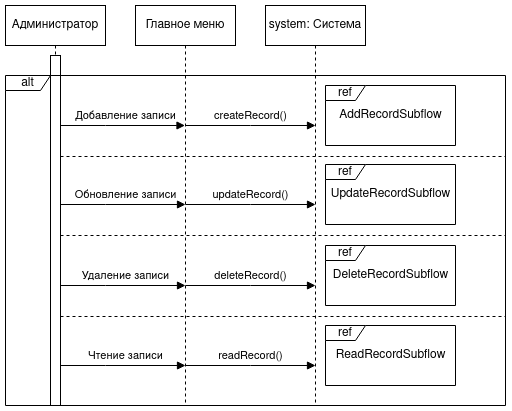

The diagram above was exported from draw.io. Its source (the exported page's mxGraphModel, read from the mxfile embedded in the PNG):
<mxGraphModel dx="1231" dy="579" grid="1" gridSize="10" guides="1" tooltips="1" connect="1" arrows="1" fold="1" page="1" pageScale="1" pageWidth="850" pageHeight="1100" math="0" shadow="0">
  <root>
    <mxCell id="0" />
    <mxCell id="1" parent="0" />
    <mxCell id="YnCxG9TvLE0LBs9Uqf9w-2" value="system: Система" style="shape=umlLifeline;perimeter=lifelinePerimeter;whiteSpace=wrap;html=1;container=1;dropTarget=0;collapsible=0;recursiveResize=0;outlineConnect=0;portConstraint=eastwest;newEdgeStyle={&quot;edgeStyle&quot;:&quot;elbowEdgeStyle&quot;,&quot;elbow&quot;:&quot;vertical&quot;,&quot;curved&quot;:0,&quot;rounded&quot;:0};" vertex="1" parent="1">
      <mxGeometry x="420" y="70" width="100" height="400" as="geometry" />
    </mxCell>
    <mxCell id="YnCxG9TvLE0LBs9Uqf9w-5" value="Администратор" style="shape=umlLifeline;perimeter=lifelinePerimeter;whiteSpace=wrap;html=1;container=1;dropTarget=0;collapsible=0;recursiveResize=0;outlineConnect=0;portConstraint=eastwest;newEdgeStyle={&quot;edgeStyle&quot;:&quot;elbowEdgeStyle&quot;,&quot;elbow&quot;:&quot;vertical&quot;,&quot;curved&quot;:0,&quot;rounded&quot;:0};" vertex="1" parent="1">
      <mxGeometry x="160" y="70" width="100" height="400" as="geometry" />
    </mxCell>
    <mxCell id="YnCxG9TvLE0LBs9Uqf9w-39" value="" style="html=1;points=[];perimeter=orthogonalPerimeter;outlineConnect=0;targetShapes=umlLifeline;portConstraint=eastwest;newEdgeStyle={&quot;edgeStyle&quot;:&quot;elbowEdgeStyle&quot;,&quot;elbow&quot;:&quot;vertical&quot;,&quot;curved&quot;:0,&quot;rounded&quot;:0};" vertex="1" parent="YnCxG9TvLE0LBs9Uqf9w-5">
      <mxGeometry x="45" y="50" width="10" height="350" as="geometry" />
    </mxCell>
    <mxCell id="YnCxG9TvLE0LBs9Uqf9w-12" value="Главное меню" style="shape=umlLifeline;perimeter=lifelinePerimeter;whiteSpace=wrap;html=1;container=1;dropTarget=0;collapsible=0;recursiveResize=0;outlineConnect=0;portConstraint=eastwest;newEdgeStyle={&quot;edgeStyle&quot;:&quot;elbowEdgeStyle&quot;,&quot;elbow&quot;:&quot;vertical&quot;,&quot;curved&quot;:0,&quot;rounded&quot;:0};" vertex="1" parent="1">
      <mxGeometry x="290" y="70" width="100" height="400" as="geometry" />
    </mxCell>
    <mxCell id="YnCxG9TvLE0LBs9Uqf9w-36" value="alt" style="shape=umlFrame;whiteSpace=wrap;html=1;pointerEvents=0;width=45;height=15;" vertex="1" parent="1">
      <mxGeometry x="160" y="140" width="500" height="330" as="geometry" />
    </mxCell>
    <mxCell id="YnCxG9TvLE0LBs9Uqf9w-37" value="Добавление записи" style="html=1;verticalAlign=bottom;endArrow=block;edgeStyle=elbowEdgeStyle;elbow=vertical;curved=0;rounded=0;" edge="1" parent="1" source="YnCxG9TvLE0LBs9Uqf9w-39" target="YnCxG9TvLE0LBs9Uqf9w-12">
      <mxGeometry x="0.0442" width="80" relative="1" as="geometry">
        <mxPoint x="210" y="180" as="sourcePoint" />
        <mxPoint x="290" y="180" as="targetPoint" />
        <Array as="points">
          <mxPoint x="260" y="190" />
        </Array>
        <mxPoint as="offset" />
      </mxGeometry>
    </mxCell>
    <mxCell id="YnCxG9TvLE0LBs9Uqf9w-38" value="createRecord()" style="html=1;verticalAlign=bottom;endArrow=block;edgeStyle=elbowEdgeStyle;elbow=vertical;curved=0;rounded=0;" edge="1" parent="1">
      <mxGeometry width="80" relative="1" as="geometry">
        <mxPoint x="340" y="190" as="sourcePoint" />
        <mxPoint x="470" y="190" as="targetPoint" />
      </mxGeometry>
    </mxCell>
    <mxCell id="YnCxG9TvLE0LBs9Uqf9w-40" value="ref" style="shape=umlFrame;whiteSpace=wrap;html=1;pointerEvents=0;width=40;height=15;" vertex="1" parent="1">
      <mxGeometry x="480" y="150" width="130" height="60" as="geometry" />
    </mxCell>
    <mxCell id="YnCxG9TvLE0LBs9Uqf9w-41" value="AddRecordSubflow" style="text;html=1;align=center;verticalAlign=middle;resizable=0;points=[];autosize=1;strokeColor=none;fillColor=none;" vertex="1" parent="1">
      <mxGeometry x="480" y="165" width="130" height="30" as="geometry" />
    </mxCell>
    <mxCell id="YnCxG9TvLE0LBs9Uqf9w-44" value="" style="endArrow=none;dashed=1;html=1;rounded=0;entryX=1;entryY=0.38;entryDx=0;entryDy=0;entryPerimeter=0;" edge="1" parent="1">
      <mxGeometry width="50" height="50" relative="1" as="geometry">
        <mxPoint x="215" y="221" as="sourcePoint" />
        <mxPoint x="660" y="221" as="targetPoint" />
      </mxGeometry>
    </mxCell>
    <mxCell id="YnCxG9TvLE0LBs9Uqf9w-49" value="Обновление записи" style="html=1;verticalAlign=bottom;endArrow=block;edgeStyle=elbowEdgeStyle;elbow=vertical;curved=0;rounded=0;" edge="1" parent="1">
      <mxGeometry x="0.0442" width="80" relative="1" as="geometry">
        <mxPoint x="215" y="269" as="sourcePoint" />
        <mxPoint x="340" y="269" as="targetPoint" />
        <Array as="points">
          <mxPoint x="260" y="269" />
        </Array>
        <mxPoint as="offset" />
      </mxGeometry>
    </mxCell>
    <mxCell id="YnCxG9TvLE0LBs9Uqf9w-50" value="updateRecord()" style="html=1;verticalAlign=bottom;endArrow=block;edgeStyle=elbowEdgeStyle;elbow=vertical;curved=0;rounded=0;" edge="1" parent="1">
      <mxGeometry width="80" relative="1" as="geometry">
        <mxPoint x="340" y="269" as="sourcePoint" />
        <mxPoint x="470" y="269" as="targetPoint" />
      </mxGeometry>
    </mxCell>
    <mxCell id="YnCxG9TvLE0LBs9Uqf9w-51" value="ref" style="shape=umlFrame;whiteSpace=wrap;html=1;pointerEvents=0;width=40;height=15;" vertex="1" parent="1">
      <mxGeometry x="480" y="229" width="130" height="60" as="geometry" />
    </mxCell>
    <mxCell id="YnCxG9TvLE0LBs9Uqf9w-52" value="UpdateRecordSubflow" style="text;html=1;align=center;verticalAlign=middle;resizable=0;points=[];autosize=1;strokeColor=none;fillColor=none;" vertex="1" parent="1">
      <mxGeometry x="475" y="244" width="140" height="30" as="geometry" />
    </mxCell>
    <mxCell id="YnCxG9TvLE0LBs9Uqf9w-53" value="" style="endArrow=none;dashed=1;html=1;rounded=0;entryX=1;entryY=0.38;entryDx=0;entryDy=0;entryPerimeter=0;" edge="1" parent="1">
      <mxGeometry width="50" height="50" relative="1" as="geometry">
        <mxPoint x="215" y="300" as="sourcePoint" />
        <mxPoint x="660" y="300" as="targetPoint" />
      </mxGeometry>
    </mxCell>
    <mxCell id="YnCxG9TvLE0LBs9Uqf9w-54" value="Удаление записи" style="html=1;verticalAlign=bottom;endArrow=block;edgeStyle=elbowEdgeStyle;elbow=vertical;curved=0;rounded=0;" edge="1" parent="1">
      <mxGeometry x="0.0442" width="80" relative="1" as="geometry">
        <mxPoint x="215" y="350" as="sourcePoint" />
        <mxPoint x="340" y="350" as="targetPoint" />
        <Array as="points">
          <mxPoint x="260" y="350" />
        </Array>
        <mxPoint as="offset" />
      </mxGeometry>
    </mxCell>
    <mxCell id="YnCxG9TvLE0LBs9Uqf9w-55" value="deleteRecord()" style="html=1;verticalAlign=bottom;endArrow=block;edgeStyle=elbowEdgeStyle;elbow=vertical;curved=0;rounded=0;" edge="1" parent="1">
      <mxGeometry width="80" relative="1" as="geometry">
        <mxPoint x="340" y="350" as="sourcePoint" />
        <mxPoint x="470" y="350" as="targetPoint" />
      </mxGeometry>
    </mxCell>
    <mxCell id="YnCxG9TvLE0LBs9Uqf9w-56" value="ref" style="shape=umlFrame;whiteSpace=wrap;html=1;pointerEvents=0;width=40;height=15;" vertex="1" parent="1">
      <mxGeometry x="480" y="310" width="130" height="60" as="geometry" />
    </mxCell>
    <mxCell id="YnCxG9TvLE0LBs9Uqf9w-57" value="DeleteRecordSubflow" style="text;html=1;align=center;verticalAlign=middle;resizable=0;points=[];autosize=1;strokeColor=none;fillColor=none;" vertex="1" parent="1">
      <mxGeometry x="475" y="325" width="140" height="30" as="geometry" />
    </mxCell>
    <mxCell id="YnCxG9TvLE0LBs9Uqf9w-58" value="" style="endArrow=none;dashed=1;html=1;rounded=0;entryX=1;entryY=0.38;entryDx=0;entryDy=0;entryPerimeter=0;" edge="1" parent="1">
      <mxGeometry width="50" height="50" relative="1" as="geometry">
        <mxPoint x="215" y="381" as="sourcePoint" />
        <mxPoint x="660" y="381" as="targetPoint" />
      </mxGeometry>
    </mxCell>
    <mxCell id="YnCxG9TvLE0LBs9Uqf9w-59" value="Чтение записи" style="html=1;verticalAlign=bottom;endArrow=block;edgeStyle=elbowEdgeStyle;elbow=vertical;curved=0;rounded=0;" edge="1" parent="1">
      <mxGeometry x="0.0442" width="80" relative="1" as="geometry">
        <mxPoint x="215" y="430" as="sourcePoint" />
        <mxPoint x="340" y="430" as="targetPoint" />
        <Array as="points">
          <mxPoint x="260" y="430" />
        </Array>
        <mxPoint as="offset" />
      </mxGeometry>
    </mxCell>
    <mxCell id="YnCxG9TvLE0LBs9Uqf9w-60" value="readRecord()" style="html=1;verticalAlign=bottom;endArrow=block;edgeStyle=elbowEdgeStyle;elbow=vertical;curved=0;rounded=0;" edge="1" parent="1">
      <mxGeometry width="80" relative="1" as="geometry">
        <mxPoint x="340" y="430" as="sourcePoint" />
        <mxPoint x="470" y="430" as="targetPoint" />
      </mxGeometry>
    </mxCell>
    <mxCell id="YnCxG9TvLE0LBs9Uqf9w-61" value="ref" style="shape=umlFrame;whiteSpace=wrap;html=1;pointerEvents=0;width=40;height=15;" vertex="1" parent="1">
      <mxGeometry x="480" y="390" width="130" height="60" as="geometry" />
    </mxCell>
    <mxCell id="YnCxG9TvLE0LBs9Uqf9w-62" value="ReadRecordSubflow" style="text;html=1;align=center;verticalAlign=middle;resizable=0;points=[];autosize=1;strokeColor=none;fillColor=none;" vertex="1" parent="1">
      <mxGeometry x="480" y="405" width="130" height="30" as="geometry" />
    </mxCell>
  </root>
</mxGraphModel>